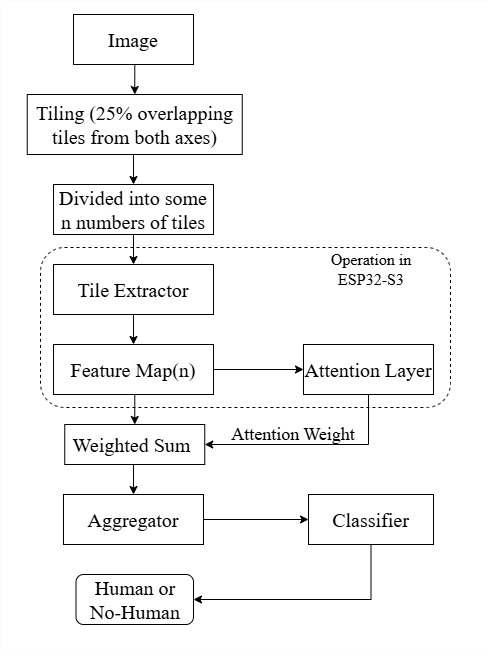

The diagram above was exported from draw.io. Its source (the exported page's mxGraphModel, read from the mxfile embedded in the PNG):
<mxGraphModel dx="1251" dy="697" grid="1" gridSize="10" guides="1" tooltips="1" connect="1" arrows="1" fold="1" page="1" pageScale="1" pageWidth="850" pageHeight="1100" math="0" shadow="0">
  <root>
    <mxCell id="0" />
    <mxCell id="1" parent="0" />
    <mxCell id="DLbzpEAFT-EyzHIuYC18-14" edge="1" parent="1" source="DLbzpEAFT-EyzHIuYC18-2" style="edgeStyle=orthogonalEdgeStyle;rounded=0;orthogonalLoop=1;jettySize=auto;html=1;exitX=0.5;exitY=1;exitDx=0;exitDy=0;entryX=0.5;entryY=0;entryDx=0;entryDy=0;" target="DLbzpEAFT-EyzHIuYC18-3">
      <mxGeometry relative="1" as="geometry" />
    </mxCell>
    <mxCell id="DLbzpEAFT-EyzHIuYC18-2" parent="1" style="rounded=0;whiteSpace=wrap;html=1;" value="&lt;font face=&quot;Times New Roman&quot; style=&quot;font-size: 20px;&quot;&gt;Image&lt;/font&gt;" vertex="1">
      <mxGeometry height="50" width="120" x="380" y="20" as="geometry" />
    </mxCell>
    <mxCell id="DLbzpEAFT-EyzHIuYC18-15" edge="1" parent="1" source="DLbzpEAFT-EyzHIuYC18-3" style="edgeStyle=orthogonalEdgeStyle;rounded=0;orthogonalLoop=1;jettySize=auto;html=1;exitX=0.5;exitY=1;exitDx=0;exitDy=0;entryX=0.5;entryY=0;entryDx=0;entryDy=0;" target="DLbzpEAFT-EyzHIuYC18-4">
      <mxGeometry relative="1" as="geometry" />
    </mxCell>
    <mxCell id="DLbzpEAFT-EyzHIuYC18-3" parent="1" style="rounded=0;whiteSpace=wrap;html=1;" value="&lt;font style=&quot;font-size: 20px;&quot;&gt;&lt;font face=&quot;Times New Roman&quot;&gt;Tiling&amp;nbsp;&lt;/font&gt;&lt;span style=&quot;font-family: &amp;quot;Times New Roman&amp;quot;; background-color: transparent; color: light-dark(rgb(0, 0, 0), rgb(255, 255, 255));&quot;&gt;(25% overlapping tiles from both axes)&lt;/span&gt;&lt;/font&gt;" vertex="1">
      <mxGeometry height="60" width="215" x="333.75" y="100" as="geometry" />
    </mxCell>
    <mxCell id="DLbzpEAFT-EyzHIuYC18-16" edge="1" parent="1" source="DLbzpEAFT-EyzHIuYC18-4" style="edgeStyle=orthogonalEdgeStyle;rounded=0;orthogonalLoop=1;jettySize=auto;html=1;exitX=0.5;exitY=1;exitDx=0;exitDy=0;entryX=0.5;entryY=0;entryDx=0;entryDy=0;" target="DLbzpEAFT-EyzHIuYC18-5">
      <mxGeometry relative="1" as="geometry" />
    </mxCell>
    <mxCell id="DLbzpEAFT-EyzHIuYC18-4" parent="1" style="rounded=0;whiteSpace=wrap;html=1;" value="&lt;font face=&quot;Times New Roman&quot; style=&quot;font-size: 20px;&quot;&gt;Divided into some n numbers of tiles&lt;/font&gt;" vertex="1">
      <mxGeometry height="50" width="160" x="360" y="190" as="geometry" />
    </mxCell>
    <mxCell id="DLbzpEAFT-EyzHIuYC18-17" edge="1" parent="1" source="DLbzpEAFT-EyzHIuYC18-5" style="edgeStyle=orthogonalEdgeStyle;rounded=0;orthogonalLoop=1;jettySize=auto;html=1;exitX=0.5;exitY=1;exitDx=0;exitDy=0;entryX=0.5;entryY=0;entryDx=0;entryDy=0;" target="DLbzpEAFT-EyzHIuYC18-6">
      <mxGeometry relative="1" as="geometry" />
    </mxCell>
    <mxCell id="DLbzpEAFT-EyzHIuYC18-5" parent="1" style="rounded=0;whiteSpace=wrap;html=1;" value="&lt;font face=&quot;Times New Roman&quot; style=&quot;font-size: 20px;&quot;&gt;Tile Extractor&lt;/font&gt;" vertex="1">
      <mxGeometry height="50" width="160" x="360" y="270" as="geometry" />
    </mxCell>
    <mxCell id="DLbzpEAFT-EyzHIuYC18-18" edge="1" parent="1" source="DLbzpEAFT-EyzHIuYC18-6" style="edgeStyle=orthogonalEdgeStyle;rounded=0;orthogonalLoop=1;jettySize=auto;html=1;exitX=0.5;exitY=1;exitDx=0;exitDy=0;entryX=0.5;entryY=0;entryDx=0;entryDy=0;" target="DLbzpEAFT-EyzHIuYC18-8">
      <mxGeometry relative="1" as="geometry" />
    </mxCell>
    <mxCell id="DLbzpEAFT-EyzHIuYC18-22" edge="1" parent="1" source="DLbzpEAFT-EyzHIuYC18-6" style="edgeStyle=orthogonalEdgeStyle;rounded=0;orthogonalLoop=1;jettySize=auto;html=1;exitX=1;exitY=0.5;exitDx=0;exitDy=0;entryX=0;entryY=0.5;entryDx=0;entryDy=0;" target="DLbzpEAFT-EyzHIuYC18-7">
      <mxGeometry relative="1" as="geometry" />
    </mxCell>
    <mxCell id="DLbzpEAFT-EyzHIuYC18-6" parent="1" style="rounded=0;whiteSpace=wrap;html=1;" value="&lt;font style=&quot;font-size: 20px;&quot; face=&quot;Times New Roman&quot;&gt;Feature Map(n)&lt;/font&gt;" vertex="1">
      <mxGeometry height="50" width="160" x="360" y="350" as="geometry" />
    </mxCell>
    <mxCell id="DLbzpEAFT-EyzHIuYC18-23" edge="1" parent="1" source="DLbzpEAFT-EyzHIuYC18-7" style="edgeStyle=orthogonalEdgeStyle;rounded=0;orthogonalLoop=1;jettySize=auto;html=1;exitX=0.5;exitY=1;exitDx=0;exitDy=0;entryX=1;entryY=0.5;entryDx=0;entryDy=0;" target="DLbzpEAFT-EyzHIuYC18-8">
      <mxGeometry relative="1" as="geometry" />
    </mxCell>
    <mxCell id="DLbzpEAFT-EyzHIuYC18-7" parent="1" style="rounded=0;whiteSpace=wrap;html=1;" value="&lt;font style=&quot;font-size: 20px;&quot; face=&quot;Times New Roman&quot;&gt;Attention Layer&lt;/font&gt;" vertex="1">
      <mxGeometry height="50" width="130" x="610" y="350" as="geometry" />
    </mxCell>
    <mxCell id="DLbzpEAFT-EyzHIuYC18-19" edge="1" parent="1" source="DLbzpEAFT-EyzHIuYC18-8" style="edgeStyle=orthogonalEdgeStyle;rounded=0;orthogonalLoop=1;jettySize=auto;html=1;exitX=0.5;exitY=1;exitDx=0;exitDy=0;entryX=0.5;entryY=0;entryDx=0;entryDy=0;" target="DLbzpEAFT-EyzHIuYC18-9">
      <mxGeometry relative="1" as="geometry" />
    </mxCell>
    <mxCell id="DLbzpEAFT-EyzHIuYC18-8" parent="1" style="rounded=0;whiteSpace=wrap;html=1;" value="&lt;font face=&quot;Times New Roman&quot;&gt;&lt;span style=&quot;font-size: 20px;&quot;&gt;Weighted Sum&amp;nbsp;&lt;/span&gt;&lt;/font&gt;" vertex="1">
      <mxGeometry height="40" width="140" x="371.25" y="430" as="geometry" />
    </mxCell>
    <mxCell id="DLbzpEAFT-EyzHIuYC18-21" edge="1" parent="1" source="DLbzpEAFT-EyzHIuYC18-9" style="edgeStyle=orthogonalEdgeStyle;rounded=0;orthogonalLoop=1;jettySize=auto;html=1;exitX=1;exitY=0.5;exitDx=0;exitDy=0;entryX=0;entryY=0.5;entryDx=0;entryDy=0;" target="DLbzpEAFT-EyzHIuYC18-10">
      <mxGeometry relative="1" as="geometry" />
    </mxCell>
    <mxCell id="DLbzpEAFT-EyzHIuYC18-9" parent="1" style="rounded=0;whiteSpace=wrap;html=1;" value="&lt;font style=&quot;font-size: 20px;&quot; face=&quot;Times New Roman&quot;&gt;Aggregator&lt;/font&gt;" vertex="1">
      <mxGeometry height="50" width="140" x="370" y="500" as="geometry" />
    </mxCell>
    <mxCell id="DLbzpEAFT-EyzHIuYC18-24" edge="1" parent="1" source="DLbzpEAFT-EyzHIuYC18-10" style="edgeStyle=orthogonalEdgeStyle;rounded=0;orthogonalLoop=1;jettySize=auto;html=1;exitX=0.5;exitY=1;exitDx=0;exitDy=0;entryX=1;entryY=0.5;entryDx=0;entryDy=0;" target="DLbzpEAFT-EyzHIuYC18-11">
      <mxGeometry relative="1" as="geometry" />
    </mxCell>
    <mxCell id="DLbzpEAFT-EyzHIuYC18-10" parent="1" style="rounded=0;whiteSpace=wrap;html=1;" value="&lt;font style=&quot;font-size: 20px;&quot; face=&quot;Times New Roman&quot;&gt;Classifier&lt;/font&gt;" vertex="1">
      <mxGeometry height="50" width="125" x="615" y="500" as="geometry" />
    </mxCell>
    <mxCell id="DLbzpEAFT-EyzHIuYC18-11" parent="1" style="rounded=1;whiteSpace=wrap;html=1;" value="&lt;font style=&quot;font-size: 20px;&quot; face=&quot;Times New Roman&quot;&gt;Human or No-Human&lt;/font&gt;" vertex="1">
      <mxGeometry height="50" width="117.5" x="382.5" y="580" as="geometry" />
    </mxCell>
    <mxCell id="DLbzpEAFT-EyzHIuYC18-12" parent="1" style="rounded=1;whiteSpace=wrap;html=1;fillColor=none;dashed=1;" value="" vertex="1">
      <mxGeometry height="160" width="410" x="347" y="253" as="geometry" />
    </mxCell>
    <mxCell id="DLbzpEAFT-EyzHIuYC18-25" parent="1" style="text;html=1;whiteSpace=wrap;strokeColor=none;fillColor=none;align=center;verticalAlign=middle;rounded=0;" value="&lt;font face=&quot;Times New Roman&quot; style=&quot;font-size: 18px;&quot;&gt;Attention Weight&lt;/font&gt;" vertex="1">
      <mxGeometry height="10" width="160" x="520" y="435" as="geometry" />
    </mxCell>
    <mxCell id="DLbzpEAFT-EyzHIuYC18-28" parent="1" style="text;html=1;whiteSpace=wrap;strokeColor=none;fillColor=none;align=center;verticalAlign=middle;rounded=0;" value="&lt;font face=&quot;Times New Roman&quot; size=&quot;3&quot;&gt;Operation in ESP32-S3&lt;/font&gt;" vertex="1">
      <mxGeometry height="30" width="130" x="612.5" y="260" as="geometry" />
    </mxCell>
    <mxCell id="DLbzpEAFT-EyzHIuYC18-29" parent="1" style="rounded=0;whiteSpace=wrap;html=1;fillColor=none;strokeColor=light-dark(#fbfbfb, #ededed);" value="" vertex="1">
      <mxGeometry height="654" width="490" x="307" y="6" as="geometry" />
    </mxCell>
  </root>
</mxGraphModel>